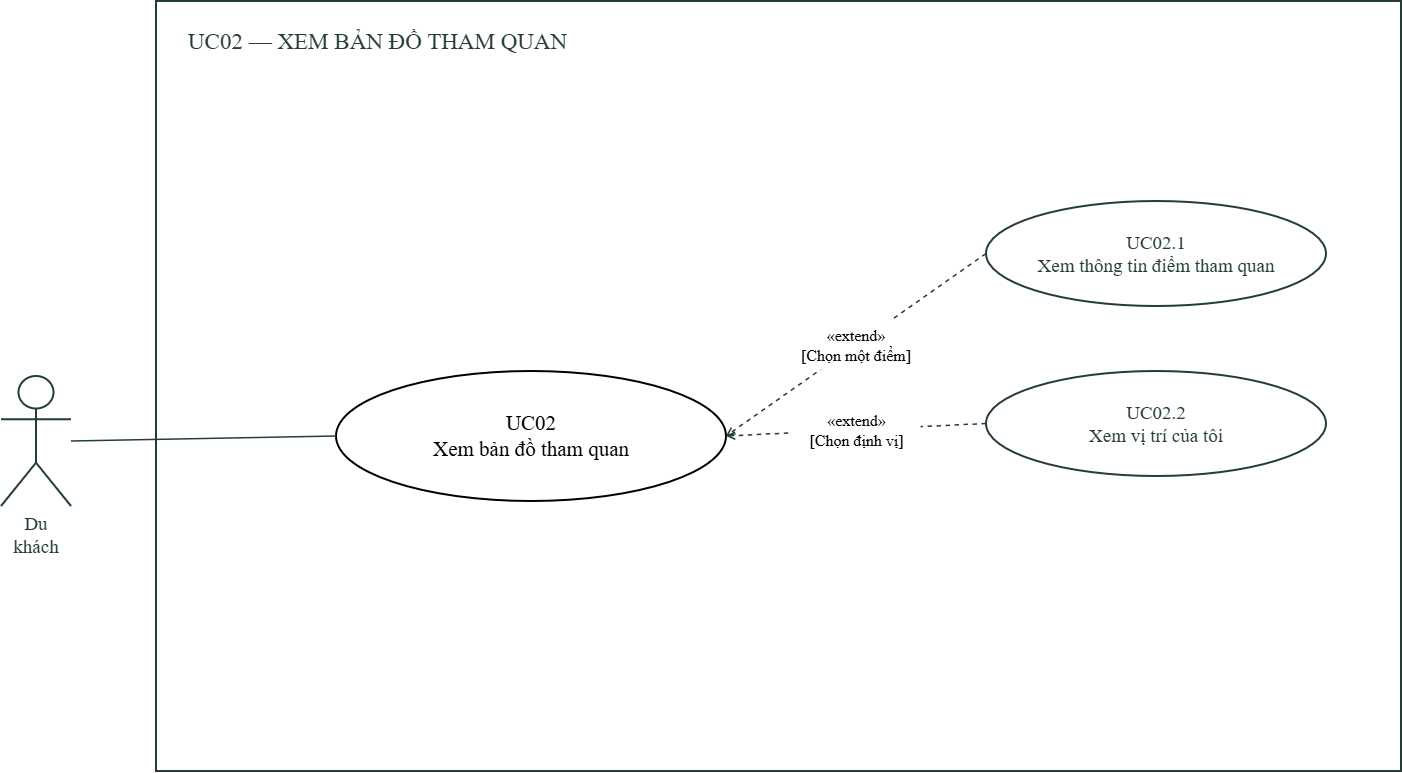

The diagram above was exported from draw.io. Its source (the exported page's mxGraphModel, read from the mxfile embedded in the PNG):
<mxGraphModel dx="2575" dy="1405" grid="1" gridSize="10" guides="1" tooltips="1" connect="1" arrows="1" fold="1" page="1" pageScale="1" pageWidth="1510" pageHeight="1200" background="#FFFFFF" math="0" shadow="0">
  <root>
    <mxCell id="0" />
    <mxCell id="1" parent="0" />
    <mxCell id="system" parent="1" style="html=1;whiteSpace=wrap;fontFamily=DejaVu Sans;fontSize=19;fontColor=#243E33;strokeColor=#243E33;strokeWidth=2;fillColor=white;rounded=0;" value="" vertex="1">
      <mxGeometry height="770" width="1245" x="230" y="30" as="geometry" />
    </mxCell>
    <mxCell id="title" parent="1" style="html=1;whiteSpace=wrap;fontFamily=DejaVu Sans;fontSize=23;fontColor=#243E33;strokeColor=#243E33;strokeWidth=2;fillColor=white;text;strokeColor=none;fillColor=none;" value="UC02 — XEM BẢN ĐỒ THAM QUAN" vertex="1">
      <mxGeometry height="60" width="1185" x="260" y="50" as="geometry" />
    </mxCell>
    <mxCell id="actor" parent="1" style="html=1;whiteSpace=wrap;fontFamily=DejaVu Sans;fontSize=19;fontColor=#243E33;strokeColor=#243E33;strokeWidth=2;fillColor=white;shape=umlActor;verticalLabelPosition=bottom;verticalAlign=top;" value="Du khách" vertex="1">
      <mxGeometry height="130" width="70" x="75" y="405" as="geometry" />
    </mxCell>
    <mxCell id="base" parent="1" style="html=1;whiteSpace=wrap;fontFamily=DejaVu Sans;fontSize=21;strokeWidth=2;ellipse;" value="UC02&lt;br&gt;Xem bản đồ tham quan" vertex="1">
      <mxGeometry height="130" width="390" x="410" y="400" as="geometry" />
    </mxCell>
    <mxCell id="e7" edge="1" parent="1" source="actor" style="html=1;edgeStyle=none;endArrow=none;endFill=0;startArrow=none;strokeColor=#243E33;strokeWidth=1.5;dashed=0;exitX=1;exitY=0.5;exitPerimeter=0;entryX=0;entryY=0.5;entryPerimeter=0;" target="base" value="">
      <mxGeometry relative="1" as="geometry" />
    </mxCell>
    <mxCell id="sub1" parent="1" style="html=1;whiteSpace=wrap;fontFamily=DejaVu Sans;fontSize=19;fontColor=#243E33;strokeColor=#243E33;strokeWidth=2;fillColor=white;ellipse;" value="UC02.1&lt;br&gt;Xem thông tin điểm tham quan" vertex="1">
      <mxGeometry height="105" width="340" x="1060" y="230" as="geometry" />
    </mxCell>
    <mxCell id="e9" edge="1" parent="1" source="sub1" style="html=1;edgeStyle=none;endArrow=open;endFill=0;startArrow=none;strokeColor=#243E33;strokeWidth=1.5;dashed=1;exitX=0;exitY=0.5;exitPerimeter=0;entryX=1;entryY=0.5;entryPerimeter=0;" target="base" value="">
      <mxGeometry relative="1" as="geometry" />
    </mxCell>
    <mxCell id="sub2" parent="1" style="html=1;whiteSpace=wrap;fontFamily=DejaVu Sans;fontSize=19;fontColor=#243E33;strokeColor=#243E33;strokeWidth=2;fillColor=white;ellipse;" value="UC02.2&lt;br&gt;Xem vị trí của tôi" vertex="1">
      <mxGeometry height="105" width="340" x="1060" y="400" as="geometry" />
    </mxCell>
    <mxCell id="e12" edge="1" parent="1" source="sub2" style="html=1;edgeStyle=none;endArrow=open;endFill=0;startArrow=none;strokeColor=#243E33;strokeWidth=1.5;dashed=1;exitX=0;exitY=0.5;exitPerimeter=0;entryX=1;entryY=0.5;entryPerimeter=0;" target="base" value="">
      <mxGeometry relative="1" as="geometry" />
    </mxCell>
    <mxCell id="label10" parent="1" style="text;html=1;whiteSpace=wrap;align=center;verticalAlign=middle;fontFamily=DejaVu Sans;fontSize=16;fillColor=#FFFFFF;strokeColor=none;" value="«extend»&lt;br&gt;[Chọn một điểm]" vertex="1">
      <mxGeometry height="50" width="152" x="854" y="348.75" as="geometry" />
    </mxCell>
    <mxCell id="label13" parent="1" style="text;html=1;whiteSpace=wrap;align=center;verticalAlign=middle;fontFamily=DejaVu Sans;fontSize=16;fillColor=#FFFFFF;strokeColor=none;" value="«extend»&lt;br&gt;[Chọn định vị]" vertex="1">
      <mxGeometry height="50" width="129" x="865.5" y="433.75" as="geometry" />
    </mxCell>
  </root>
</mxGraphModel>